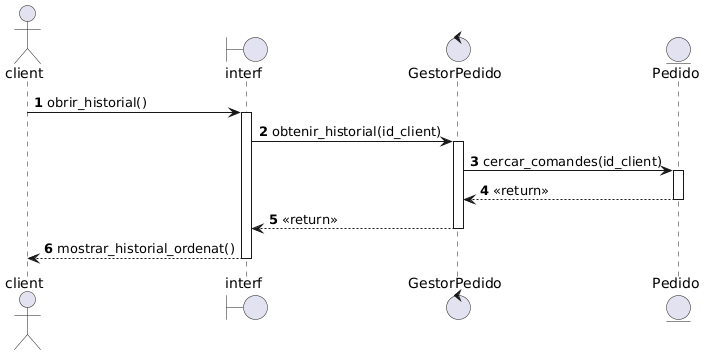

The diagram above was rendered by PlantUML. Its source (embedded in the PNG):
@startuml
autonumber

actor client as Cli
boundary "interf" as IntHist
control "GestorPedido" as CtrlHist
entity "Pedido" as Com

Cli -> IntHist : obrir_historial()
activate IntHist

IntHist -> CtrlHist : obtenir_historial(id_client)
activate CtrlHist

CtrlHist -> Com : cercar_comandes(id_client)
activate Com
Com --> CtrlHist : <<return>>
deactivate Com

CtrlHist --> IntHist : <<return>>
deactivate CtrlHist

IntHist --> Cli : mostrar_historial_ordenat()
deactivate IntHist
@enduml